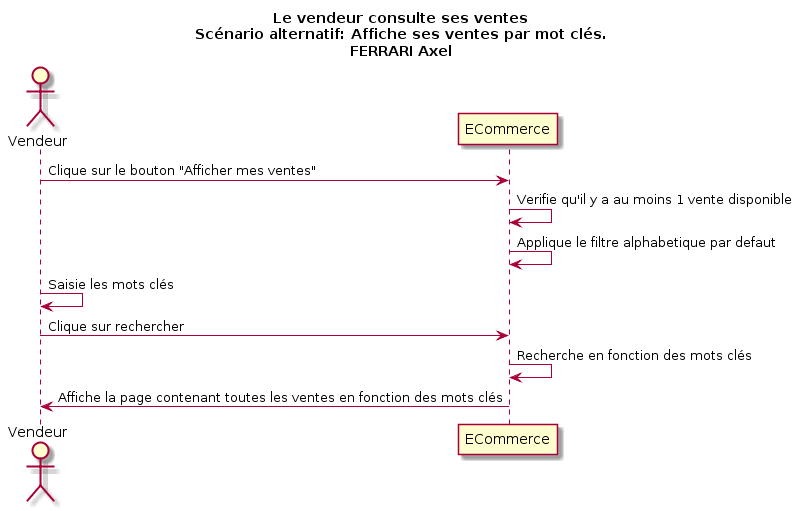

The diagram above was rendered by PlantUML. Its source (embedded in the PNG):
@startuml
Title Le vendeur consulte ses ventes\nScénario alternatif: Affiche ses ventes par mot clés.\nFERRARI Axel
Actor Vendeur as v
participant ECommerce as a

v -> a : Clique sur le bouton "Afficher mes ventes"
a -> a: Verifie qu'il y a au moins 1 vente disponible
a -> a : Applique le filtre alphabetique par defaut
v -> v : Saisie les mots clés
v -> a : Clique sur rechercher
a -> a : Recherche en fonction des mots clés
v <- a : Affiche la page contenant toutes les ventes en fonction des mots clés
@enduml